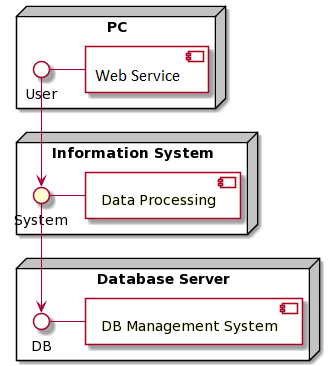

The diagram above was rendered by PlantUML. Its source (embedded in the PNG):
@startuml
node "Database Server" {
  DB - [DB Management System]
}

node "Information System" {
  System- [Data Processing]
  [System] --> DB
}

node "PС" {
  User - [Application]
  [User] --> System
}
@enduml